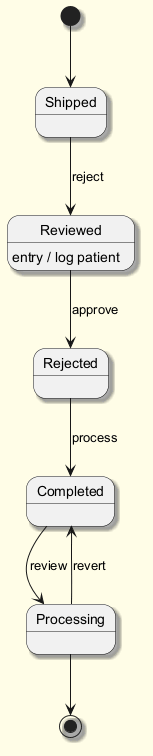

The diagram above was rendered by PlantUML. Its source (embedded in the PNG):
@startuml
skinparam backgroundColor #FFFDE7
skinparam classBackgroundColor #FFF9C4
skinparam classBorderColor #F57F17
skinparam shadowing true
[*] --> Shipped
Shipped --> Reviewed : reject
Reviewed --> Rejected : approve
Reviewed : entry / log patient
Rejected --> Completed : process
Completed --> Processing : review
Processing --> Completed : revert
Processing --> [*]
@enduml